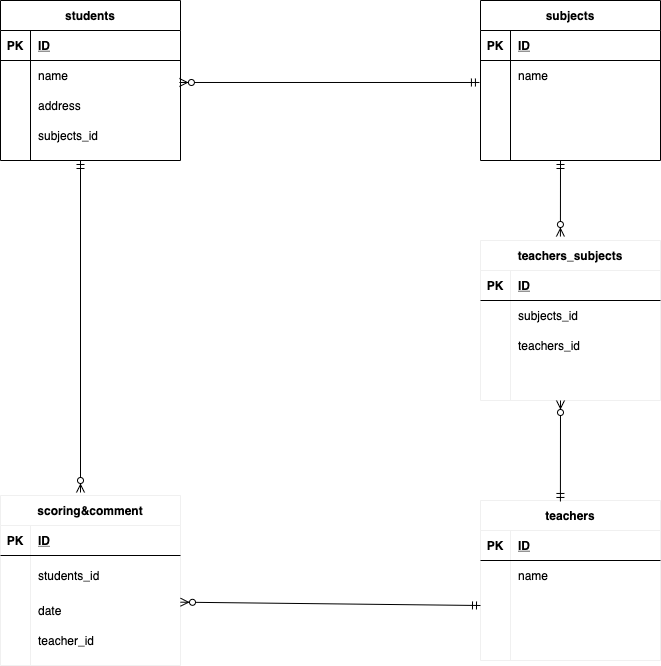

The diagram above was exported from draw.io. Its source (the exported page's mxGraphModel, read from the mxfile embedded in the PNG):
<mxGraphModel dx="1626" dy="618" grid="1" gridSize="10" guides="1" tooltips="1" connect="1" arrows="1" fold="1" page="1" pageScale="1" pageWidth="827" pageHeight="1169" math="0" shadow="0">
  <root>
    <mxCell id="0" />
    <mxCell id="1" parent="0" />
    <mxCell id="2" value="students" style="shape=table;startSize=30;container=1;collapsible=1;childLayout=tableLayout;fixedRows=1;rowLines=0;fontStyle=1;align=center;resizeLast=1;" vertex="1" parent="1">
      <mxGeometry x="-680" y="120" width="180" height="160" as="geometry" />
    </mxCell>
    <mxCell id="3" value="" style="shape=partialRectangle;collapsible=0;dropTarget=0;pointerEvents=0;fillColor=none;top=0;left=0;bottom=1;right=0;points=[[0,0.5],[1,0.5]];portConstraint=eastwest;" vertex="1" parent="2">
      <mxGeometry y="30" width="180" height="30" as="geometry" />
    </mxCell>
    <mxCell id="4" value="PK" style="shape=partialRectangle;connectable=0;fillColor=none;top=0;left=0;bottom=0;right=0;fontStyle=1;overflow=hidden;" vertex="1" parent="3">
      <mxGeometry width="30" height="30" as="geometry" />
    </mxCell>
    <mxCell id="5" value="ID" style="shape=partialRectangle;connectable=0;fillColor=none;top=0;left=0;bottom=0;right=0;align=left;spacingLeft=6;fontStyle=5;overflow=hidden;" vertex="1" parent="3">
      <mxGeometry x="30" width="150" height="30" as="geometry" />
    </mxCell>
    <mxCell id="6" value="" style="shape=partialRectangle;collapsible=0;dropTarget=0;pointerEvents=0;fillColor=none;top=0;left=0;bottom=0;right=0;points=[[0,0.5],[1,0.5]];portConstraint=eastwest;" vertex="1" parent="2">
      <mxGeometry y="60" width="180" height="30" as="geometry" />
    </mxCell>
    <mxCell id="7" value="" style="shape=partialRectangle;connectable=0;fillColor=none;top=0;left=0;bottom=0;right=0;editable=1;overflow=hidden;" vertex="1" parent="6">
      <mxGeometry width="30" height="30" as="geometry" />
    </mxCell>
    <mxCell id="8" value="name" style="shape=partialRectangle;connectable=0;fillColor=none;top=0;left=0;bottom=0;right=0;align=left;spacingLeft=6;overflow=hidden;" vertex="1" parent="6">
      <mxGeometry x="30" width="150" height="30" as="geometry" />
    </mxCell>
    <mxCell id="9" value="" style="shape=partialRectangle;collapsible=0;dropTarget=0;pointerEvents=0;fillColor=none;top=0;left=0;bottom=0;right=0;points=[[0,0.5],[1,0.5]];portConstraint=eastwest;" vertex="1" parent="2">
      <mxGeometry y="90" width="180" height="30" as="geometry" />
    </mxCell>
    <mxCell id="10" value="" style="shape=partialRectangle;connectable=0;fillColor=none;top=0;left=0;bottom=0;right=0;editable=1;overflow=hidden;" vertex="1" parent="9">
      <mxGeometry width="30" height="30" as="geometry" />
    </mxCell>
    <mxCell id="11" value="address" style="shape=partialRectangle;connectable=0;fillColor=none;top=0;left=0;bottom=0;right=0;align=left;spacingLeft=6;overflow=hidden;" vertex="1" parent="9">
      <mxGeometry x="30" width="150" height="30" as="geometry" />
    </mxCell>
    <mxCell id="12" value="" style="shape=partialRectangle;collapsible=0;dropTarget=0;pointerEvents=0;fillColor=none;top=0;left=0;bottom=0;right=0;points=[[0,0.5],[1,0.5]];portConstraint=eastwest;" vertex="1" parent="2">
      <mxGeometry y="120" width="180" height="30" as="geometry" />
    </mxCell>
    <mxCell id="13" value="" style="shape=partialRectangle;connectable=0;fillColor=none;top=0;left=0;bottom=0;right=0;editable=1;overflow=hidden;" vertex="1" parent="12">
      <mxGeometry width="30" height="30" as="geometry" />
    </mxCell>
    <mxCell id="14" value="subjects_id" style="shape=partialRectangle;connectable=0;fillColor=none;top=0;left=0;bottom=0;right=0;align=left;spacingLeft=6;overflow=hidden;" vertex="1" parent="12">
      <mxGeometry x="30" width="150" height="30" as="geometry" />
    </mxCell>
    <mxCell id="17" value="subjects" style="shape=table;startSize=30;container=1;collapsible=1;childLayout=tableLayout;fixedRows=1;rowLines=0;fontStyle=1;align=center;resizeLast=1;" vertex="1" parent="1">
      <mxGeometry x="-200" y="120" width="180" height="160" as="geometry" />
    </mxCell>
    <mxCell id="18" value="" style="shape=partialRectangle;collapsible=0;dropTarget=0;pointerEvents=0;fillColor=none;top=0;left=0;bottom=1;right=0;points=[[0,0.5],[1,0.5]];portConstraint=eastwest;" vertex="1" parent="17">
      <mxGeometry y="30" width="180" height="30" as="geometry" />
    </mxCell>
    <mxCell id="19" value="PK" style="shape=partialRectangle;connectable=0;fillColor=none;top=0;left=0;bottom=0;right=0;fontStyle=1;overflow=hidden;" vertex="1" parent="18">
      <mxGeometry width="30" height="30" as="geometry" />
    </mxCell>
    <mxCell id="20" value="ID" style="shape=partialRectangle;connectable=0;fillColor=none;top=0;left=0;bottom=0;right=0;align=left;spacingLeft=6;fontStyle=5;overflow=hidden;" vertex="1" parent="18">
      <mxGeometry x="30" width="150" height="30" as="geometry" />
    </mxCell>
    <mxCell id="21" value="" style="shape=partialRectangle;collapsible=0;dropTarget=0;pointerEvents=0;fillColor=none;top=0;left=0;bottom=0;right=0;points=[[0,0.5],[1,0.5]];portConstraint=eastwest;" vertex="1" parent="17">
      <mxGeometry y="60" width="180" height="30" as="geometry" />
    </mxCell>
    <mxCell id="22" value="" style="shape=partialRectangle;connectable=0;fillColor=none;top=0;left=0;bottom=0;right=0;editable=1;overflow=hidden;" vertex="1" parent="21">
      <mxGeometry width="30" height="30" as="geometry" />
    </mxCell>
    <mxCell id="23" value="name" style="shape=partialRectangle;connectable=0;fillColor=none;top=0;left=0;bottom=0;right=0;align=left;spacingLeft=6;overflow=hidden;" vertex="1" parent="21">
      <mxGeometry x="30" width="150" height="30" as="geometry" />
    </mxCell>
    <mxCell id="24" value="" style="shape=partialRectangle;collapsible=0;dropTarget=0;pointerEvents=0;fillColor=none;top=0;left=0;bottom=0;right=0;points=[[0,0.5],[1,0.5]];portConstraint=eastwest;" vertex="1" parent="17">
      <mxGeometry y="90" width="180" height="30" as="geometry" />
    </mxCell>
    <mxCell id="25" value="" style="shape=partialRectangle;connectable=0;fillColor=none;top=0;left=0;bottom=0;right=0;editable=1;overflow=hidden;" vertex="1" parent="24">
      <mxGeometry width="30" height="30" as="geometry" />
    </mxCell>
    <mxCell id="26" value="" style="shape=partialRectangle;connectable=0;fillColor=none;top=0;left=0;bottom=0;right=0;align=left;spacingLeft=6;overflow=hidden;" vertex="1" parent="24">
      <mxGeometry x="30" width="150" height="30" as="geometry" />
    </mxCell>
    <mxCell id="27" value="" style="shape=partialRectangle;collapsible=0;dropTarget=0;pointerEvents=0;fillColor=none;top=0;left=0;bottom=0;right=0;points=[[0,0.5],[1,0.5]];portConstraint=eastwest;" vertex="1" parent="17">
      <mxGeometry y="120" width="180" height="30" as="geometry" />
    </mxCell>
    <mxCell id="28" value="" style="shape=partialRectangle;connectable=0;fillColor=none;top=0;left=0;bottom=0;right=0;editable=1;overflow=hidden;" vertex="1" parent="27">
      <mxGeometry width="30" height="30" as="geometry" />
    </mxCell>
    <mxCell id="29" value="" style="shape=partialRectangle;connectable=0;fillColor=none;top=0;left=0;bottom=0;right=0;align=left;spacingLeft=6;overflow=hidden;" vertex="1" parent="27">
      <mxGeometry x="30" width="150" height="30" as="geometry" />
    </mxCell>
    <mxCell id="75" value="teachers" style="shape=table;startSize=30;container=1;collapsible=1;childLayout=tableLayout;fixedRows=1;rowLines=0;fontStyle=1;align=center;resizeLast=1;strokeColor=#f0f0f0;" vertex="1" parent="1">
      <mxGeometry x="-200" y="620" width="180" height="160" as="geometry" />
    </mxCell>
    <mxCell id="76" value="" style="shape=partialRectangle;collapsible=0;dropTarget=0;pointerEvents=0;fillColor=none;top=0;left=0;bottom=1;right=0;points=[[0,0.5],[1,0.5]];portConstraint=eastwest;" vertex="1" parent="75">
      <mxGeometry y="30" width="180" height="30" as="geometry" />
    </mxCell>
    <mxCell id="77" value="PK" style="shape=partialRectangle;connectable=0;fillColor=none;top=0;left=0;bottom=0;right=0;fontStyle=1;overflow=hidden;" vertex="1" parent="76">
      <mxGeometry width="30" height="30" as="geometry" />
    </mxCell>
    <mxCell id="78" value="ID" style="shape=partialRectangle;connectable=0;fillColor=none;top=0;left=0;bottom=0;right=0;align=left;spacingLeft=6;fontStyle=5;overflow=hidden;" vertex="1" parent="76">
      <mxGeometry x="30" width="150" height="30" as="geometry" />
    </mxCell>
    <mxCell id="79" value="" style="shape=partialRectangle;collapsible=0;dropTarget=0;pointerEvents=0;fillColor=none;top=0;left=0;bottom=0;right=0;points=[[0,0.5],[1,0.5]];portConstraint=eastwest;" vertex="1" parent="75">
      <mxGeometry y="60" width="180" height="30" as="geometry" />
    </mxCell>
    <mxCell id="80" value="" style="shape=partialRectangle;connectable=0;fillColor=none;top=0;left=0;bottom=0;right=0;editable=1;overflow=hidden;" vertex="1" parent="79">
      <mxGeometry width="30" height="30" as="geometry" />
    </mxCell>
    <mxCell id="81" value="name" style="shape=partialRectangle;connectable=0;fillColor=none;top=0;left=0;bottom=0;right=0;align=left;spacingLeft=6;overflow=hidden;" vertex="1" parent="79">
      <mxGeometry x="30" width="150" height="30" as="geometry" />
    </mxCell>
    <mxCell id="82" value="" style="shape=partialRectangle;collapsible=0;dropTarget=0;pointerEvents=0;fillColor=none;top=0;left=0;bottom=0;right=0;points=[[0,0.5],[1,0.5]];portConstraint=eastwest;" vertex="1" parent="75">
      <mxGeometry y="90" width="180" height="30" as="geometry" />
    </mxCell>
    <mxCell id="83" value="" style="shape=partialRectangle;connectable=0;fillColor=none;top=0;left=0;bottom=0;right=0;editable=1;overflow=hidden;" vertex="1" parent="82">
      <mxGeometry width="30" height="30" as="geometry" />
    </mxCell>
    <mxCell id="84" value="" style="shape=partialRectangle;connectable=0;fillColor=none;top=0;left=0;bottom=0;right=0;align=left;spacingLeft=6;overflow=hidden;" vertex="1" parent="82">
      <mxGeometry x="30" width="150" height="30" as="geometry" />
    </mxCell>
    <mxCell id="85" value="" style="shape=partialRectangle;collapsible=0;dropTarget=0;pointerEvents=0;fillColor=none;top=0;left=0;bottom=0;right=0;points=[[0,0.5],[1,0.5]];portConstraint=eastwest;" vertex="1" parent="75">
      <mxGeometry y="120" width="180" height="30" as="geometry" />
    </mxCell>
    <mxCell id="86" value="" style="shape=partialRectangle;connectable=0;fillColor=none;top=0;left=0;bottom=0;right=0;editable=1;overflow=hidden;" vertex="1" parent="85">
      <mxGeometry width="30" height="30" as="geometry" />
    </mxCell>
    <mxCell id="87" value="" style="shape=partialRectangle;connectable=0;fillColor=none;top=0;left=0;bottom=0;right=0;align=left;spacingLeft=6;overflow=hidden;" vertex="1" parent="85">
      <mxGeometry x="30" width="150" height="30" as="geometry" />
    </mxCell>
    <mxCell id="88" value="teachers_subjects" style="shape=table;startSize=30;container=1;collapsible=1;childLayout=tableLayout;fixedRows=1;rowLines=0;fontStyle=1;align=center;resizeLast=1;strokeColor=#f0f0f0;" vertex="1" parent="1">
      <mxGeometry x="-200" y="360" width="180" height="160" as="geometry" />
    </mxCell>
    <mxCell id="89" value="" style="shape=partialRectangle;collapsible=0;dropTarget=0;pointerEvents=0;fillColor=none;top=0;left=0;bottom=1;right=0;points=[[0,0.5],[1,0.5]];portConstraint=eastwest;" vertex="1" parent="88">
      <mxGeometry y="30" width="180" height="30" as="geometry" />
    </mxCell>
    <mxCell id="90" value="PK" style="shape=partialRectangle;connectable=0;fillColor=none;top=0;left=0;bottom=0;right=0;fontStyle=1;overflow=hidden;" vertex="1" parent="89">
      <mxGeometry width="30" height="30" as="geometry" />
    </mxCell>
    <mxCell id="91" value="ID" style="shape=partialRectangle;connectable=0;fillColor=none;top=0;left=0;bottom=0;right=0;align=left;spacingLeft=6;fontStyle=5;overflow=hidden;" vertex="1" parent="89">
      <mxGeometry x="30" width="150" height="30" as="geometry" />
    </mxCell>
    <mxCell id="92" value="" style="shape=partialRectangle;collapsible=0;dropTarget=0;pointerEvents=0;fillColor=none;top=0;left=0;bottom=0;right=0;points=[[0,0.5],[1,0.5]];portConstraint=eastwest;" vertex="1" parent="88">
      <mxGeometry y="60" width="180" height="30" as="geometry" />
    </mxCell>
    <mxCell id="93" value="" style="shape=partialRectangle;connectable=0;fillColor=none;top=0;left=0;bottom=0;right=0;editable=1;overflow=hidden;" vertex="1" parent="92">
      <mxGeometry width="30" height="30" as="geometry" />
    </mxCell>
    <mxCell id="94" value="subjects_id" style="shape=partialRectangle;connectable=0;fillColor=none;top=0;left=0;bottom=0;right=0;align=left;spacingLeft=6;overflow=hidden;" vertex="1" parent="92">
      <mxGeometry x="30" width="150" height="30" as="geometry" />
    </mxCell>
    <mxCell id="95" value="" style="shape=partialRectangle;collapsible=0;dropTarget=0;pointerEvents=0;fillColor=none;top=0;left=0;bottom=0;right=0;points=[[0,0.5],[1,0.5]];portConstraint=eastwest;" vertex="1" parent="88">
      <mxGeometry y="90" width="180" height="30" as="geometry" />
    </mxCell>
    <mxCell id="96" value="" style="shape=partialRectangle;connectable=0;fillColor=none;top=0;left=0;bottom=0;right=0;editable=1;overflow=hidden;" vertex="1" parent="95">
      <mxGeometry width="30" height="30" as="geometry" />
    </mxCell>
    <mxCell id="97" value="teachers_id" style="shape=partialRectangle;connectable=0;fillColor=none;top=0;left=0;bottom=0;right=0;align=left;spacingLeft=6;overflow=hidden;" vertex="1" parent="95">
      <mxGeometry x="30" width="150" height="30" as="geometry" />
    </mxCell>
    <mxCell id="98" value="" style="shape=partialRectangle;collapsible=0;dropTarget=0;pointerEvents=0;fillColor=none;top=0;left=0;bottom=0;right=0;points=[[0,0.5],[1,0.5]];portConstraint=eastwest;" vertex="1" parent="88">
      <mxGeometry y="120" width="180" height="30" as="geometry" />
    </mxCell>
    <mxCell id="99" value="" style="shape=partialRectangle;connectable=0;fillColor=none;top=0;left=0;bottom=0;right=0;editable=1;overflow=hidden;" vertex="1" parent="98">
      <mxGeometry width="30" height="30" as="geometry" />
    </mxCell>
    <mxCell id="100" value="" style="shape=partialRectangle;connectable=0;fillColor=none;top=0;left=0;bottom=0;right=0;align=left;spacingLeft=6;overflow=hidden;" vertex="1" parent="98">
      <mxGeometry x="30" width="150" height="30" as="geometry" />
    </mxCell>
    <mxCell id="101" value="scoring&amp;comment" style="shape=table;startSize=30;container=1;collapsible=1;childLayout=tableLayout;fixedRows=1;rowLines=0;fontStyle=1;align=center;resizeLast=1;strokeColor=#f0f0f0;" vertex="1" parent="1">
      <mxGeometry x="-680" y="615" width="180" height="170" as="geometry" />
    </mxCell>
    <mxCell id="102" value="" style="shape=partialRectangle;collapsible=0;dropTarget=0;pointerEvents=0;fillColor=none;top=0;left=0;bottom=1;right=0;points=[[0,0.5],[1,0.5]];portConstraint=eastwest;" vertex="1" parent="101">
      <mxGeometry y="30" width="180" height="30" as="geometry" />
    </mxCell>
    <mxCell id="103" value="PK" style="shape=partialRectangle;connectable=0;fillColor=none;top=0;left=0;bottom=0;right=0;fontStyle=1;overflow=hidden;" vertex="1" parent="102">
      <mxGeometry width="30" height="30" as="geometry" />
    </mxCell>
    <mxCell id="104" value="ID" style="shape=partialRectangle;connectable=0;fillColor=none;top=0;left=0;bottom=0;right=0;align=left;spacingLeft=6;fontStyle=5;overflow=hidden;" vertex="1" parent="102">
      <mxGeometry x="30" width="150" height="30" as="geometry" />
    </mxCell>
    <mxCell id="105" value="" style="shape=partialRectangle;collapsible=0;dropTarget=0;pointerEvents=0;fillColor=none;top=0;left=0;bottom=0;right=0;points=[[0,0.5],[1,0.5]];portConstraint=eastwest;" vertex="1" parent="101">
      <mxGeometry y="60" width="180" height="40" as="geometry" />
    </mxCell>
    <mxCell id="106" value="" style="shape=partialRectangle;connectable=0;fillColor=none;top=0;left=0;bottom=0;right=0;editable=1;overflow=hidden;" vertex="1" parent="105">
      <mxGeometry width="30" height="40" as="geometry" />
    </mxCell>
    <mxCell id="107" value="students_id" style="shape=partialRectangle;connectable=0;fillColor=none;top=0;left=0;bottom=0;right=0;align=left;spacingLeft=6;overflow=hidden;" vertex="1" parent="105">
      <mxGeometry x="30" width="150" height="40" as="geometry" />
    </mxCell>
    <mxCell id="108" value="" style="shape=partialRectangle;collapsible=0;dropTarget=0;pointerEvents=0;fillColor=none;top=0;left=0;bottom=0;right=0;points=[[0,0.5],[1,0.5]];portConstraint=eastwest;" vertex="1" parent="101">
      <mxGeometry y="100" width="180" height="30" as="geometry" />
    </mxCell>
    <mxCell id="109" value="" style="shape=partialRectangle;connectable=0;fillColor=none;top=0;left=0;bottom=0;right=0;editable=1;overflow=hidden;" vertex="1" parent="108">
      <mxGeometry width="30" height="30" as="geometry" />
    </mxCell>
    <mxCell id="110" value="date" style="shape=partialRectangle;connectable=0;fillColor=none;top=0;left=0;bottom=0;right=0;align=left;spacingLeft=6;overflow=hidden;" vertex="1" parent="108">
      <mxGeometry x="30" width="150" height="30" as="geometry" />
    </mxCell>
    <mxCell id="111" value="" style="shape=partialRectangle;collapsible=0;dropTarget=0;pointerEvents=0;fillColor=none;top=0;left=0;bottom=0;right=0;points=[[0,0.5],[1,0.5]];portConstraint=eastwest;" vertex="1" parent="101">
      <mxGeometry y="130" width="180" height="30" as="geometry" />
    </mxCell>
    <mxCell id="112" value="" style="shape=partialRectangle;connectable=0;fillColor=none;top=0;left=0;bottom=0;right=0;editable=1;overflow=hidden;" vertex="1" parent="111">
      <mxGeometry width="30" height="30" as="geometry" />
    </mxCell>
    <mxCell id="113" value="teacher_id" style="shape=partialRectangle;connectable=0;fillColor=none;top=0;left=0;bottom=0;right=0;align=left;spacingLeft=6;overflow=hidden;" vertex="1" parent="111">
      <mxGeometry x="30" width="150" height="30" as="geometry" />
    </mxCell>
    <mxCell id="114" value="" style="fontSize=12;html=1;endArrow=ERzeroToMany;startArrow=ERmandOne;exitX=-0.006;exitY=0.733;exitDx=0;exitDy=0;exitPerimeter=0;entryX=0.994;entryY=0.733;entryDx=0;entryDy=0;entryPerimeter=0;" edge="1" parent="1" source="21" target="6">
      <mxGeometry width="100" height="100" relative="1" as="geometry">
        <mxPoint x="-210" y="210" as="sourcePoint" />
        <mxPoint x="-298" y="200" as="targetPoint" />
      </mxGeometry>
    </mxCell>
    <mxCell id="116" value="" style="fontSize=12;html=1;endArrow=ERzeroToMany;startArrow=ERmandOne;entryX=0.444;entryY=-0.025;entryDx=0;entryDy=0;entryPerimeter=0;" edge="1" parent="1" target="88">
      <mxGeometry width="100" height="100" relative="1" as="geometry">
        <mxPoint x="-120" y="280" as="sourcePoint" />
        <mxPoint x="-150" y="310" as="targetPoint" />
      </mxGeometry>
    </mxCell>
    <mxCell id="117" value="" style="fontSize=12;html=1;endArrow=ERzeroToMany;startArrow=ERmandOne;exitX=0.444;exitY=0.006;exitDx=0;exitDy=0;exitPerimeter=0;" edge="1" parent="1" source="75">
      <mxGeometry width="100" height="100" relative="1" as="geometry">
        <mxPoint x="-120" y="610" as="sourcePoint" />
        <mxPoint x="-120" y="520" as="targetPoint" />
      </mxGeometry>
    </mxCell>
    <mxCell id="118" value="" style="fontSize=12;html=1;endArrow=ERzeroToMany;startArrow=ERmandOne;" edge="1" parent="1">
      <mxGeometry width="100" height="100" relative="1" as="geometry">
        <mxPoint x="-600" y="280" as="sourcePoint" />
        <mxPoint x="-600" y="612" as="targetPoint" />
      </mxGeometry>
    </mxCell>
    <mxCell id="119" value="" style="fontSize=12;html=1;endArrow=ERzeroToMany;startArrow=ERmandOne;entryX=1;entryY=1.167;entryDx=0;entryDy=0;entryPerimeter=0;exitX=0;exitY=0.5;exitDx=0;exitDy=0;" edge="1" parent="1" source="82" target="105">
      <mxGeometry width="100" height="100" relative="1" as="geometry">
        <mxPoint x="-210" y="722" as="sourcePoint" />
        <mxPoint x="-110" y="530" as="targetPoint" />
      </mxGeometry>
    </mxCell>
  </root>
</mxGraphModel>